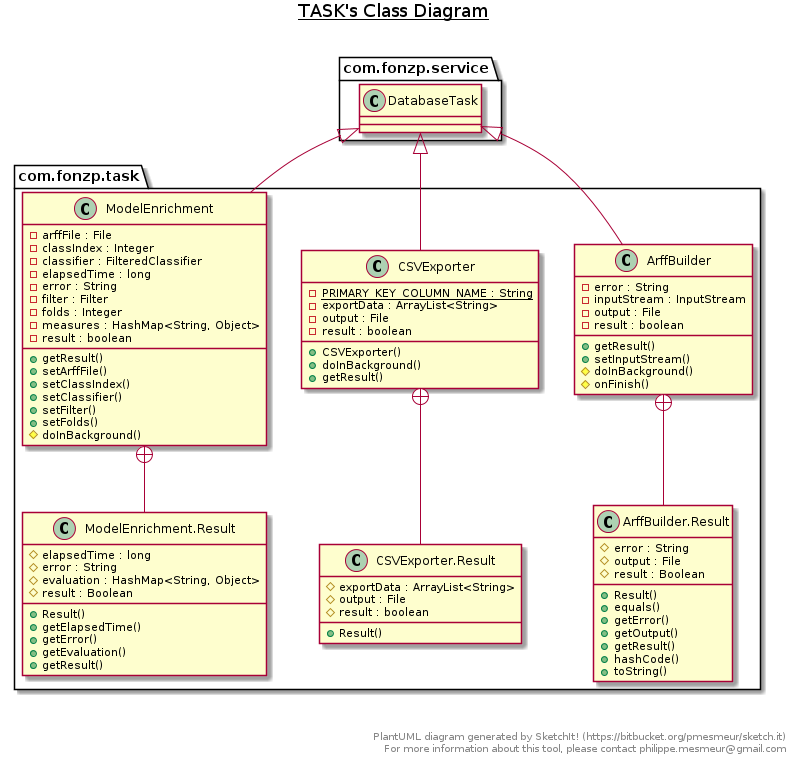

The diagram above was rendered by PlantUML. Its source (embedded in the PNG):
@startuml

title __TASK's Class Diagram__\n

  namespace com.fonzp.task {
    class com.fonzp.task.ArffBuilder {
        - error : String
        - inputStream : InputStream
        - output : File
        - result : boolean
        + getResult()
        + setInputStream()
        # doInBackground()
        # onFinish()
    }
  }
  

  namespace com.fonzp.task {
    class com.fonzp.task.ArffBuilder.Result {
        # error : String
        # output : File
        # result : Boolean
        + Result()
        + equals()
        + getError()
        + getOutput()
        + getResult()
        + hashCode()
        + toString()
    }
  }
  

  namespace com.fonzp.task {
    class com.fonzp.task.CSVExporter {
        {static} - PRIMARY_KEY_COLUMN_NAME : String
        - exportData : ArrayList<String>
        - output : File
        - result : boolean
        + CSVExporter()
        + doInBackground()
        + getResult()
    }
  }
  

  namespace com.fonzp.task {
    class com.fonzp.task.CSVExporter.Result {
        # exportData : ArrayList<String>
        # output : File
        # result : boolean
        + Result()
    }
  }
  

  namespace com.fonzp.task {
    class com.fonzp.task.ModelEnrichment {
        - arffFile : File
        - classIndex : Integer
        - classifier : FilteredClassifier
        - elapsedTime : long
        - error : String
        - filter : Filter
        - folds : Integer
        - measures : HashMap<String, Object>
        - result : boolean
        + getResult()
        + setArffFile()
        + setClassIndex()
        + setClassifier()
        + setFilter()
        + setFolds()
        # doInBackground()
    }
  }
  

  namespace com.fonzp.task {
    class com.fonzp.task.ModelEnrichment.Result {
        # elapsedTime : long
        # error : String
        # evaluation : HashMap<String, Object>
        # result : Boolean
        + Result()
        + getElapsedTime()
        + getError()
        + getEvaluation()
        + getResult()
    }
  }
  

  com.fonzp.task.ArffBuilder -up-|> com.fonzp.service.DatabaseTask
  com.fonzp.task.ArffBuilder +-down- com.fonzp.task.ArffBuilder.Result
  com.fonzp.task.CSVExporter -up-|> com.fonzp.service.DatabaseTask
  com.fonzp.task.CSVExporter +-down- com.fonzp.task.CSVExporter.Result
  com.fonzp.task.ModelEnrichment -up-|> com.fonzp.service.DatabaseTask
  com.fonzp.task.ModelEnrichment +-down- com.fonzp.task.ModelEnrichment.Result


right footer


PlantUML diagram generated by SketchIt! (https://bitbucket.org/pmesmeur/sketch.it)
For more information about this tool, please contact philippe.mesmeur@gmail.com
endfooter

@enduml